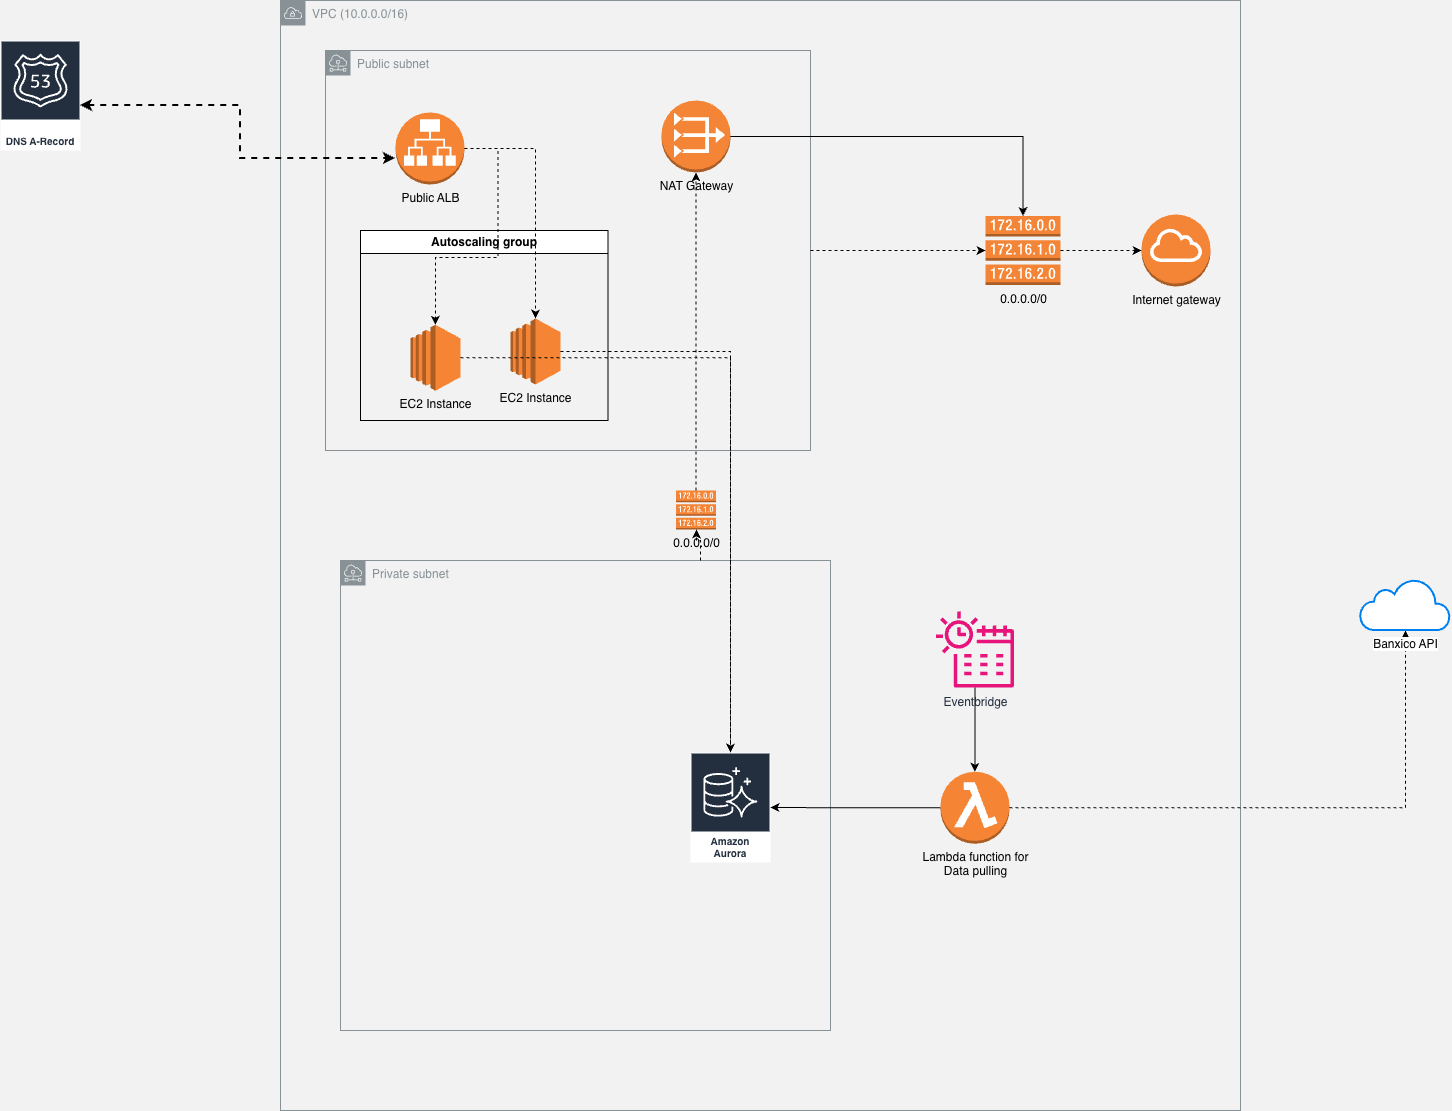

The diagram above was exported from draw.io. Its source (the exported page's mxGraphModel, read from the mxfile embedded in the PNG):
<mxGraphModel dx="2946" dy="1153" grid="1" gridSize="10" guides="1" tooltips="1" connect="1" arrows="1" fold="1" page="1" pageScale="1" pageWidth="850" pageHeight="1100" background="light-dark(#f2f2f2, #121212)" math="0" shadow="0">
  <root>
    <mxCell id="0" />
    <mxCell id="1" parent="0" />
    <mxCell id="IvA10iCo5hPK0TuFGfEt-1" parent="1" style="sketch=0;outlineConnect=0;gradientColor=none;html=1;whiteSpace=wrap;fontSize=12;fontStyle=0;shape=mxgraph.aws4.group;grIcon=mxgraph.aws4.group_vpc;strokeColor=#879196;fillColor=none;verticalAlign=top;align=left;spacingLeft=30;fontColor=#879196;dashed=0;" value="VPC (10.0.0.0/16)" vertex="1">
      <mxGeometry height="1110" width="960" x="380" y="60" as="geometry" />
    </mxCell>
    <mxCell id="IvA10iCo5hPK0TuFGfEt-8" edge="1" parent="1" source="IvA10iCo5hPK0TuFGfEt-36" style="edgeStyle=orthogonalEdgeStyle;rounded=0;orthogonalLoop=1;jettySize=auto;html=1;dashed=1;" target="IvA10iCo5hPK0TuFGfEt-7">
      <mxGeometry relative="1" as="geometry">
        <mxPoint x="490" y="320" as="sourcePoint" />
      </mxGeometry>
    </mxCell>
    <mxCell id="IvA10iCo5hPK0TuFGfEt-2" parent="1" style="sketch=0;outlineConnect=0;gradientColor=none;html=1;whiteSpace=wrap;fontSize=12;fontStyle=0;shape=mxgraph.aws4.group;grIcon=mxgraph.aws4.group_subnet;strokeColor=#879196;fillColor=none;verticalAlign=top;align=left;spacingLeft=30;fontColor=#879196;dashed=0;" value="Public subnet&amp;nbsp;" vertex="1">
      <mxGeometry height="400" width="485" x="425" y="110" as="geometry" />
    </mxCell>
    <mxCell id="IvA10iCo5hPK0TuFGfEt-5" edge="1" parent="1" source="IvA10iCo5hPK0TuFGfEt-10" style="edgeStyle=orthogonalEdgeStyle;rounded=0;orthogonalLoop=1;jettySize=auto;html=1;dashed=1;" target="IvA10iCo5hPK0TuFGfEt-4">
      <mxGeometry relative="1" as="geometry" />
    </mxCell>
    <mxCell id="IvA10iCo5hPK0TuFGfEt-3" parent="1" style="sketch=0;outlineConnect=0;gradientColor=none;html=1;whiteSpace=wrap;fontSize=12;fontStyle=0;shape=mxgraph.aws4.group;grIcon=mxgraph.aws4.group_subnet;strokeColor=#879196;fillColor=none;verticalAlign=top;align=left;spacingLeft=30;fontColor=#879196;dashed=0;" value="Private subnet&amp;nbsp;" vertex="1">
      <mxGeometry height="470" width="490" x="440" y="620" as="geometry" />
    </mxCell>
    <mxCell id="IvA10iCo5hPK0TuFGfEt-38" edge="1" parent="1" source="IvA10iCo5hPK0TuFGfEt-4" style="edgeStyle=orthogonalEdgeStyle;rounded=0;orthogonalLoop=1;jettySize=auto;html=1;" target="IvA10iCo5hPK0TuFGfEt-36">
      <mxGeometry relative="1" as="geometry" />
    </mxCell>
    <mxCell id="IvA10iCo5hPK0TuFGfEt-4" parent="1" style="outlineConnect=0;dashed=0;verticalLabelPosition=bottom;verticalAlign=top;align=center;html=1;shape=mxgraph.aws3.vpc_nat_gateway;fillColor=#F58536;gradientColor=none;" value="NAT Gateway" vertex="1">
      <mxGeometry height="72" width="69" x="761" y="160" as="geometry" />
    </mxCell>
    <mxCell id="IvA10iCo5hPK0TuFGfEt-11" edge="1" parent="1" source="IvA10iCo5hPK0TuFGfEt-3" style="edgeStyle=orthogonalEdgeStyle;rounded=0;orthogonalLoop=1;jettySize=auto;html=1;dashed=1;" target="IvA10iCo5hPK0TuFGfEt-10" value="">
      <mxGeometry relative="1" as="geometry">
        <Array as="points">
          <mxPoint x="800" y="600" />
          <mxPoint x="796" y="600" />
        </Array>
        <mxPoint x="920" y="805" as="sourcePoint" />
        <mxPoint x="1170" y="805" as="targetPoint" />
      </mxGeometry>
    </mxCell>
    <mxCell id="IvA10iCo5hPK0TuFGfEt-10" parent="1" style="outlineConnect=0;dashed=0;verticalLabelPosition=bottom;verticalAlign=top;align=center;html=1;shape=mxgraph.aws3.route_table;fillColor=#F58536;gradientColor=none;" value="0.0.0.0/0&lt;div&gt;&lt;br&gt;&lt;/div&gt;" vertex="1">
      <mxGeometry height="39" width="40" x="775.5" y="550" as="geometry" />
    </mxCell>
    <mxCell id="IvA10iCo5hPK0TuFGfEt-13" parent="1" style="sketch=0;outlineConnect=0;fontColor=#232F3E;gradientColor=none;strokeColor=#ffffff;fillColor=#232F3E;dashed=0;verticalLabelPosition=middle;verticalAlign=bottom;align=center;html=1;whiteSpace=wrap;fontSize=10;fontStyle=1;spacing=3;shape=mxgraph.aws4.productIcon;prIcon=mxgraph.aws4.route_53;" value="DNS A-Record" vertex="1">
      <mxGeometry height="110" width="80" x="100" y="100" as="geometry" />
    </mxCell>
    <mxCell id="IvA10iCo5hPK0TuFGfEt-18" parent="1" style="swimlane;whiteSpace=wrap;html=1;" value="Autoscaling group" vertex="1">
      <mxGeometry height="190" width="247.5" x="460" y="290" as="geometry" />
    </mxCell>
    <mxCell id="IvA10iCo5hPK0TuFGfEt-26" parent="IvA10iCo5hPK0TuFGfEt-18" style="outlineConnect=0;dashed=0;verticalLabelPosition=bottom;verticalAlign=top;align=center;html=1;shape=mxgraph.aws3.ec2;fillColor=#F58534;gradientColor=none;" value="EC2 Instance" vertex="1">
      <mxGeometry height="66" width="50" x="50" y="94.25" as="geometry" />
    </mxCell>
    <mxCell id="IvA10iCo5hPK0TuFGfEt-14" parent="IvA10iCo5hPK0TuFGfEt-18" style="outlineConnect=0;dashed=0;verticalLabelPosition=bottom;verticalAlign=top;align=center;html=1;shape=mxgraph.aws3.ec2;fillColor=#F58534;gradientColor=none;" value="EC2 Instance" vertex="1">
      <mxGeometry height="66" width="50" x="150" y="88" as="geometry" />
    </mxCell>
    <mxCell id="IvA10iCo5hPK0TuFGfEt-25" edge="1" parent="1" source="IvA10iCo5hPK0TuFGfEt-23" style="edgeStyle=orthogonalEdgeStyle;rounded=0;orthogonalLoop=1;jettySize=auto;html=1;dashed=1;" target="IvA10iCo5hPK0TuFGfEt-14">
      <mxGeometry relative="1" as="geometry" />
    </mxCell>
    <mxCell id="IvA10iCo5hPK0TuFGfEt-23" parent="1" style="outlineConnect=0;dashed=0;verticalLabelPosition=bottom;verticalAlign=top;align=center;html=1;shape=mxgraph.aws3.application_load_balancer;fillColor=#F58534;gradientColor=none;" value="Public ALB" vertex="1">
      <mxGeometry height="72" width="69" x="495" y="172" as="geometry" />
    </mxCell>
    <mxCell id="IvA10iCo5hPK0TuFGfEt-31" edge="1" parent="1" source="IvA10iCo5hPK0TuFGfEt-13" style="edgeStyle=orthogonalEdgeStyle;rounded=0;orthogonalLoop=1;jettySize=auto;html=1;dashed=1;startArrow=classic;startFill=1;fillColor=#60a917;strokeColor=default;strokeWidth=2;" target="IvA10iCo5hPK0TuFGfEt-23" value="">
      <mxGeometry relative="1" as="geometry">
        <Array as="points">
          <mxPoint x="340" y="165" />
          <mxPoint x="340" y="218" />
        </Array>
        <mxPoint x="160" y="218" as="sourcePoint" />
        <mxPoint x="440" y="218" as="targetPoint" />
      </mxGeometry>
    </mxCell>
    <mxCell id="IvA10iCo5hPK0TuFGfEt-7" parent="1" style="outlineConnect=0;dashed=0;verticalLabelPosition=bottom;verticalAlign=top;align=center;html=1;shape=mxgraph.aws3.internet_gateway;fillColor=#F58536;gradientColor=none;" value="Internet gateway" vertex="1">
      <mxGeometry height="72" width="69" x="1241" y="274" as="geometry" />
    </mxCell>
    <mxCell id="IvA10iCo5hPK0TuFGfEt-27" edge="1" parent="1" source="IvA10iCo5hPK0TuFGfEt-23" style="edgeStyle=orthogonalEdgeStyle;rounded=0;orthogonalLoop=1;jettySize=auto;html=1;dashed=1;" target="IvA10iCo5hPK0TuFGfEt-26">
      <mxGeometry relative="1" as="geometry">
        <Array as="points">
          <mxPoint x="597.5" y="208" />
          <mxPoint x="597.5" y="317" />
        </Array>
        <mxPoint x="597" y="241" as="sourcePoint" />
        <mxPoint x="792.5" y="317" as="targetPoint" />
      </mxGeometry>
    </mxCell>
    <mxCell id="IvA10iCo5hPK0TuFGfEt-32" parent="1" style="sketch=0;outlineConnect=0;fontColor=#232F3E;gradientColor=none;strokeColor=#ffffff;fillColor=#232F3E;dashed=0;verticalLabelPosition=middle;verticalAlign=bottom;align=center;html=1;whiteSpace=wrap;fontSize=10;fontStyle=1;spacing=3;shape=mxgraph.aws4.productIcon;prIcon=mxgraph.aws4.aurora;" value="Amazon&#10;Aurora" vertex="1">
      <mxGeometry height="110" width="80" x="790" y="812" as="geometry" />
    </mxCell>
    <mxCell id="IvA10iCo5hPK0TuFGfEt-35" edge="1" parent="1" source="IvA10iCo5hPK0TuFGfEt-26" style="edgeStyle=orthogonalEdgeStyle;rounded=0;orthogonalLoop=1;jettySize=auto;html=1;dashed=1;" target="IvA10iCo5hPK0TuFGfEt-32" value="">
      <mxGeometry relative="1" as="geometry">
        <mxPoint x="1050" y="353" as="sourcePoint" />
        <mxPoint x="800" y="510" as="targetPoint" />
      </mxGeometry>
    </mxCell>
    <mxCell id="IvA10iCo5hPK0TuFGfEt-37" edge="1" parent="1" source="IvA10iCo5hPK0TuFGfEt-2" style="edgeStyle=orthogonalEdgeStyle;rounded=0;orthogonalLoop=1;jettySize=auto;html=1;dashed=1;" target="IvA10iCo5hPK0TuFGfEt-36" value="">
      <mxGeometry relative="1" as="geometry">
        <mxPoint x="915" y="310" as="sourcePoint" />
        <mxPoint x="1580" y="366" as="targetPoint" />
      </mxGeometry>
    </mxCell>
    <mxCell id="IvA10iCo5hPK0TuFGfEt-36" parent="1" style="outlineConnect=0;dashed=0;verticalLabelPosition=bottom;verticalAlign=top;align=center;html=1;shape=mxgraph.aws3.route_table;fillColor=#F58536;gradientColor=none;" value="0.0.0.0/0&lt;div&gt;&lt;br&gt;&lt;/div&gt;" vertex="1">
      <mxGeometry height="69" width="75" x="1085" y="275.5" as="geometry" />
    </mxCell>
    <mxCell id="IvA10iCo5hPK0TuFGfEt-39" edge="1" parent="1" source="IvA10iCo5hPK0TuFGfEt-14" style="edgeStyle=orthogonalEdgeStyle;rounded=0;orthogonalLoop=1;jettySize=auto;html=1;dashed=1;" target="IvA10iCo5hPK0TuFGfEt-32">
      <mxGeometry relative="1" as="geometry">
        <mxPoint x="800" y="590" as="targetPoint" />
      </mxGeometry>
    </mxCell>
    <mxCell id="IvA10iCo5hPK0TuFGfEt-42" edge="1" parent="1" source="IvA10iCo5hPK0TuFGfEt-40" style="edgeStyle=orthogonalEdgeStyle;rounded=0;orthogonalLoop=1;jettySize=auto;html=1;exitX=1;exitY=0.5;exitDx=0;exitDy=0;exitPerimeter=0;dashed=1;" target="IvA10iCo5hPK0TuFGfEt-41">
      <mxGeometry relative="1" as="geometry" />
    </mxCell>
    <mxCell id="IvA10iCo5hPK0TuFGfEt-43" edge="1" parent="1" source="IvA10iCo5hPK0TuFGfEt-40" style="edgeStyle=orthogonalEdgeStyle;rounded=0;orthogonalLoop=1;jettySize=auto;html=1;exitX=0;exitY=0.5;exitDx=0;exitDy=0;exitPerimeter=0;" target="IvA10iCo5hPK0TuFGfEt-32">
      <mxGeometry relative="1" as="geometry" />
    </mxCell>
    <mxCell id="IvA10iCo5hPK0TuFGfEt-40" parent="1" style="outlineConnect=0;dashed=0;verticalLabelPosition=bottom;verticalAlign=top;align=center;html=1;shape=mxgraph.aws3.lambda_function;fillColor=#F58534;gradientColor=none;" value="Lambda function for&lt;div&gt;Data pulling&lt;/div&gt;" vertex="1">
      <mxGeometry height="72" width="69" x="1040" y="831.25" as="geometry" />
    </mxCell>
    <mxCell id="IvA10iCo5hPK0TuFGfEt-41" parent="1" style="html=1;verticalLabelPosition=bottom;align=center;labelBackgroundColor=#ffffff;verticalAlign=top;strokeWidth=2;strokeColor=#0080F0;shadow=0;dashed=0;shape=mxgraph.ios7.icons.cloud;" value="Banxico API" vertex="1">
      <mxGeometry height="51" width="90" x="1460" y="639" as="geometry" />
    </mxCell>
    <mxCell id="IvA10iCo5hPK0TuFGfEt-47" edge="1" parent="1" source="IvA10iCo5hPK0TuFGfEt-46" style="edgeStyle=orthogonalEdgeStyle;rounded=0;orthogonalLoop=1;jettySize=auto;html=1;" target="IvA10iCo5hPK0TuFGfEt-40">
      <mxGeometry relative="1" as="geometry" />
    </mxCell>
    <mxCell id="IvA10iCo5hPK0TuFGfEt-46" parent="1" style="sketch=0;outlineConnect=0;fontColor=#232F3E;gradientColor=none;fillColor=#E7157B;strokeColor=none;dashed=0;verticalLabelPosition=bottom;verticalAlign=top;align=center;html=1;fontSize=12;fontStyle=0;aspect=fixed;pointerEvents=1;shape=mxgraph.aws4.eventbridge_scheduler;" value="Eventbridge" vertex="1">
      <mxGeometry height="78" width="78" x="1035.5" y="670" as="geometry" />
    </mxCell>
  </root>
</mxGraphModel>